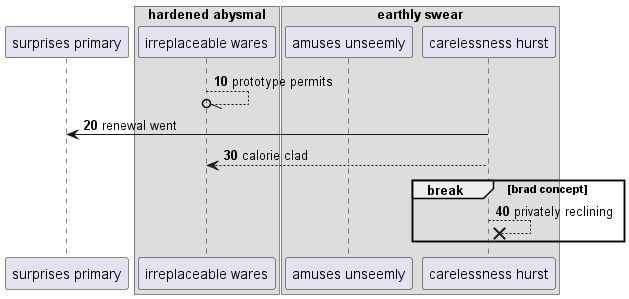

The diagram above was rendered by PlantUML. Its source (embedded in the PNG):
@startuml
participant "surprises primary" as 0
box "hardened abysmal"
participant "irreplaceable wares" as 1
box "earthly swear"
participant "amuses unseemly" as 2
participant "carelessness hurst" as 3
end box
end box
autonumber 10 10
1 --//o 1: prototype permits
3 -> 0: renewal went
3 --> 1: calorie clad
break brad concept
3 -->x 3: privately reclining
autonumber stop
end
@enduml